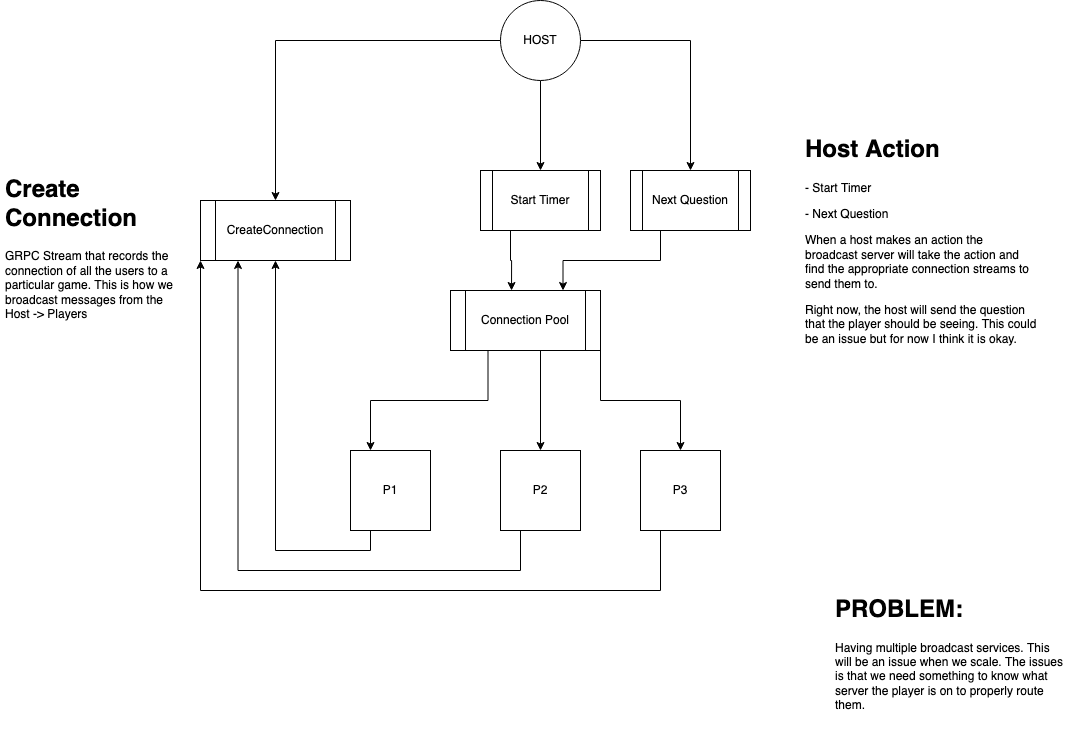

The diagram above was exported from draw.io. Its source (the exported page's mxGraphModel, read from the mxfile embedded in the PNG):
<mxGraphModel dx="1554" dy="1003" grid="1" gridSize="10" guides="1" tooltips="1" connect="1" arrows="1" fold="1" page="1" pageScale="1" pageWidth="1100" pageHeight="850" math="0" shadow="0">
  <root>
    <mxCell id="L_OJccunEO5f1HYu_2ng-0" />
    <mxCell id="L_OJccunEO5f1HYu_2ng-1" parent="L_OJccunEO5f1HYu_2ng-0" />
    <mxCell id="L_OJccunEO5f1HYu_2ng-28" style="edgeStyle=orthogonalEdgeStyle;rounded=0;orthogonalLoop=1;jettySize=auto;html=1;exitX=0.5;exitY=1;exitDx=0;exitDy=0;" edge="1" parent="L_OJccunEO5f1HYu_2ng-1" source="L_OJccunEO5f1HYu_2ng-2" target="L_OJccunEO5f1HYu_2ng-26">
      <mxGeometry relative="1" as="geometry" />
    </mxCell>
    <mxCell id="L_OJccunEO5f1HYu_2ng-29" style="edgeStyle=orthogonalEdgeStyle;rounded=0;orthogonalLoop=1;jettySize=auto;html=1;exitX=1;exitY=0.5;exitDx=0;exitDy=0;entryX=0.5;entryY=0;entryDx=0;entryDy=0;" edge="1" parent="L_OJccunEO5f1HYu_2ng-1" source="L_OJccunEO5f1HYu_2ng-2" target="L_OJccunEO5f1HYu_2ng-25">
      <mxGeometry relative="1" as="geometry" />
    </mxCell>
    <mxCell id="L_OJccunEO5f1HYu_2ng-43" style="edgeStyle=orthogonalEdgeStyle;rounded=0;orthogonalLoop=1;jettySize=auto;html=1;exitX=0;exitY=0.5;exitDx=0;exitDy=0;entryX=0.5;entryY=0;entryDx=0;entryDy=0;" edge="1" parent="L_OJccunEO5f1HYu_2ng-1" source="L_OJccunEO5f1HYu_2ng-2" target="L_OJccunEO5f1HYu_2ng-11">
      <mxGeometry relative="1" as="geometry" />
    </mxCell>
    <mxCell id="L_OJccunEO5f1HYu_2ng-2" value="&lt;div&gt;HOST&lt;/div&gt;" style="ellipse;whiteSpace=wrap;html=1;aspect=fixed;" vertex="1" parent="L_OJccunEO5f1HYu_2ng-1">
      <mxGeometry x="510" y="70" width="80" height="80" as="geometry" />
    </mxCell>
    <mxCell id="L_OJccunEO5f1HYu_2ng-30" style="edgeStyle=orthogonalEdgeStyle;rounded=0;orthogonalLoop=1;jettySize=auto;html=1;exitX=0.25;exitY=1;exitDx=0;exitDy=0;" edge="1" parent="L_OJccunEO5f1HYu_2ng-1" source="L_OJccunEO5f1HYu_2ng-3" target="L_OJccunEO5f1HYu_2ng-11">
      <mxGeometry relative="1" as="geometry" />
    </mxCell>
    <mxCell id="L_OJccunEO5f1HYu_2ng-3" value="P1" style="whiteSpace=wrap;html=1;aspect=fixed;" vertex="1" parent="L_OJccunEO5f1HYu_2ng-1">
      <mxGeometry x="360" y="520" width="80" height="80" as="geometry" />
    </mxCell>
    <mxCell id="L_OJccunEO5f1HYu_2ng-32" style="edgeStyle=orthogonalEdgeStyle;rounded=0;orthogonalLoop=1;jettySize=auto;html=1;exitX=0.25;exitY=1;exitDx=0;exitDy=0;entryX=0.25;entryY=1;entryDx=0;entryDy=0;" edge="1" parent="L_OJccunEO5f1HYu_2ng-1" source="L_OJccunEO5f1HYu_2ng-4" target="L_OJccunEO5f1HYu_2ng-11">
      <mxGeometry relative="1" as="geometry">
        <Array as="points">
          <mxPoint x="530" y="640" />
          <mxPoint x="248" y="640" />
        </Array>
      </mxGeometry>
    </mxCell>
    <mxCell id="L_OJccunEO5f1HYu_2ng-4" value="P2" style="whiteSpace=wrap;html=1;aspect=fixed;" vertex="1" parent="L_OJccunEO5f1HYu_2ng-1">
      <mxGeometry x="510" y="520" width="80" height="80" as="geometry" />
    </mxCell>
    <mxCell id="L_OJccunEO5f1HYu_2ng-33" style="edgeStyle=orthogonalEdgeStyle;rounded=0;orthogonalLoop=1;jettySize=auto;html=1;exitX=0.25;exitY=1;exitDx=0;exitDy=0;entryX=0;entryY=1;entryDx=0;entryDy=0;" edge="1" parent="L_OJccunEO5f1HYu_2ng-1" source="L_OJccunEO5f1HYu_2ng-5" target="L_OJccunEO5f1HYu_2ng-11">
      <mxGeometry relative="1" as="geometry">
        <Array as="points">
          <mxPoint x="670" y="660" />
          <mxPoint x="210" y="660" />
        </Array>
      </mxGeometry>
    </mxCell>
    <mxCell id="L_OJccunEO5f1HYu_2ng-5" value="P3" style="whiteSpace=wrap;html=1;aspect=fixed;" vertex="1" parent="L_OJccunEO5f1HYu_2ng-1">
      <mxGeometry x="650" y="520" width="80" height="80" as="geometry" />
    </mxCell>
    <mxCell id="L_OJccunEO5f1HYu_2ng-11" value="CreateConnection" style="shape=process;whiteSpace=wrap;html=1;backgroundOutline=1;" vertex="1" parent="L_OJccunEO5f1HYu_2ng-1">
      <mxGeometry x="210" y="270" width="150" height="60" as="geometry" />
    </mxCell>
    <mxCell id="L_OJccunEO5f1HYu_2ng-24" value="&lt;h1&gt;Create Connection&lt;br&gt;&lt;/h1&gt;&lt;p&gt;GRPC Stream that records the connection of all the users to a particular game. This is how we broadcast messages from the Host -&amp;gt; Players&lt;br&gt;&lt;/p&gt;" style="text;html=1;strokeColor=none;fillColor=none;spacing=5;spacingTop=-20;whiteSpace=wrap;overflow=hidden;rounded=0;" vertex="1" parent="L_OJccunEO5f1HYu_2ng-1">
      <mxGeometry x="10" y="240" width="190" height="180" as="geometry" />
    </mxCell>
    <mxCell id="L_OJccunEO5f1HYu_2ng-37" style="edgeStyle=orthogonalEdgeStyle;rounded=0;orthogonalLoop=1;jettySize=auto;html=1;exitX=0.25;exitY=1;exitDx=0;exitDy=0;entryX=0.75;entryY=0;entryDx=0;entryDy=0;" edge="1" parent="L_OJccunEO5f1HYu_2ng-1" source="L_OJccunEO5f1HYu_2ng-25" target="L_OJccunEO5f1HYu_2ng-35">
      <mxGeometry relative="1" as="geometry" />
    </mxCell>
    <mxCell id="L_OJccunEO5f1HYu_2ng-25" value="Next Question" style="shape=process;whiteSpace=wrap;html=1;backgroundOutline=1;" vertex="1" parent="L_OJccunEO5f1HYu_2ng-1">
      <mxGeometry x="640" y="240" width="120" height="60" as="geometry" />
    </mxCell>
    <mxCell id="L_OJccunEO5f1HYu_2ng-36" style="edgeStyle=orthogonalEdgeStyle;rounded=0;orthogonalLoop=1;jettySize=auto;html=1;exitX=0.25;exitY=1;exitDx=0;exitDy=0;entryX=0.407;entryY=0;entryDx=0;entryDy=0;entryPerimeter=0;" edge="1" parent="L_OJccunEO5f1HYu_2ng-1" source="L_OJccunEO5f1HYu_2ng-26" target="L_OJccunEO5f1HYu_2ng-35">
      <mxGeometry relative="1" as="geometry" />
    </mxCell>
    <mxCell id="L_OJccunEO5f1HYu_2ng-26" value="Start Timer" style="shape=process;whiteSpace=wrap;html=1;backgroundOutline=1;" vertex="1" parent="L_OJccunEO5f1HYu_2ng-1">
      <mxGeometry x="490" y="240" width="120" height="60" as="geometry" />
    </mxCell>
    <mxCell id="L_OJccunEO5f1HYu_2ng-38" style="edgeStyle=orthogonalEdgeStyle;rounded=0;orthogonalLoop=1;jettySize=auto;html=1;exitX=0.25;exitY=1;exitDx=0;exitDy=0;entryX=0.25;entryY=0;entryDx=0;entryDy=0;" edge="1" parent="L_OJccunEO5f1HYu_2ng-1" source="L_OJccunEO5f1HYu_2ng-35" target="L_OJccunEO5f1HYu_2ng-3">
      <mxGeometry relative="1" as="geometry" />
    </mxCell>
    <mxCell id="L_OJccunEO5f1HYu_2ng-39" style="edgeStyle=orthogonalEdgeStyle;rounded=0;orthogonalLoop=1;jettySize=auto;html=1;exitX=0.5;exitY=1;exitDx=0;exitDy=0;entryX=0.5;entryY=0;entryDx=0;entryDy=0;" edge="1" parent="L_OJccunEO5f1HYu_2ng-1" source="L_OJccunEO5f1HYu_2ng-35" target="L_OJccunEO5f1HYu_2ng-4">
      <mxGeometry relative="1" as="geometry">
        <Array as="points">
          <mxPoint x="550" y="420" />
        </Array>
      </mxGeometry>
    </mxCell>
    <mxCell id="L_OJccunEO5f1HYu_2ng-40" style="edgeStyle=orthogonalEdgeStyle;rounded=0;orthogonalLoop=1;jettySize=auto;html=1;exitX=1;exitY=1;exitDx=0;exitDy=0;" edge="1" parent="L_OJccunEO5f1HYu_2ng-1" source="L_OJccunEO5f1HYu_2ng-35" target="L_OJccunEO5f1HYu_2ng-5">
      <mxGeometry relative="1" as="geometry" />
    </mxCell>
    <mxCell id="L_OJccunEO5f1HYu_2ng-35" value="Connection Pool" style="shape=process;whiteSpace=wrap;html=1;backgroundOutline=1;" vertex="1" parent="L_OJccunEO5f1HYu_2ng-1">
      <mxGeometry x="460" y="360" width="150" height="60" as="geometry" />
    </mxCell>
    <mxCell id="L_OJccunEO5f1HYu_2ng-41" value="&lt;h1&gt;Host Action&lt;br&gt;&lt;/h1&gt;&lt;p&gt;- Start Timer&lt;/p&gt;&lt;p&gt;- Next Question&lt;/p&gt;&lt;p&gt;When a host makes an action the broadcast server will take the action and find the appropriate connection streams to send them to.&lt;/p&gt;&lt;p&gt;Right now, the host will send the question that the player should be seeing. This could be an issue but for now I think it is okay.&lt;br&gt;&lt;/p&gt;" style="text;html=1;strokeColor=none;fillColor=none;spacing=5;spacingTop=-20;whiteSpace=wrap;overflow=hidden;rounded=0;" vertex="1" parent="L_OJccunEO5f1HYu_2ng-1">
      <mxGeometry x="810" y="200" width="240" height="250" as="geometry" />
    </mxCell>
    <mxCell id="L_OJccunEO5f1HYu_2ng-42" value="&lt;h1&gt;PROBLEM:&lt;/h1&gt;&lt;div&gt;Having multiple broadcast services. This will be an issue when we scale. The issues is that we need something to know what server the player is on to properly route them.&lt;br&gt;&lt;/div&gt;" style="text;html=1;strokeColor=none;fillColor=none;spacing=5;spacingTop=-20;whiteSpace=wrap;overflow=hidden;rounded=0;" vertex="1" parent="L_OJccunEO5f1HYu_2ng-1">
      <mxGeometry x="840" y="660" width="240" height="140" as="geometry" />
    </mxCell>
  </root>
</mxGraphModel>